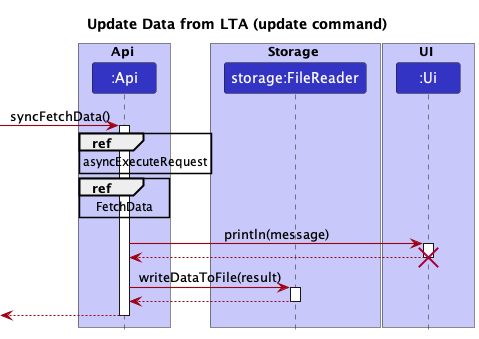

The diagram above was rendered by PlantUML. Its source (embedded in the PNG):
@startuml
!include style.puml
skinparam arrowThickness 1.1
skinparam arrowColor MODEL_COLOR
skinparam classBackgroundColor MODEL_COLOR
show field
show methods

title Update Data from LTA (update command)

box Api LOGIC_COLOR_T1
participant ":Api" as Api LOGIC_COLOR
end box

box Storage LOGIC_COLOR_T1
participant "storage:FileReader" as FileReader LOGIC_COLOR
end box

box UI LOGIC_COLOR_T1
participant ":Ui" as ui LOGIC_COLOR
end box

[-> Api : syncFetchData()
activate Api

ref over Api : asyncExecuteRequest
ref over Api : FetchData

Api -> ui : println(message)
activate ui
ui --> Api
deactivate ui
destroy ui

Api -> FileReader : writeDataToFile(result)
activate FileReader
FileReader --> Api
deactivate FileReader

Api -->[
deactivate Api

@enduml